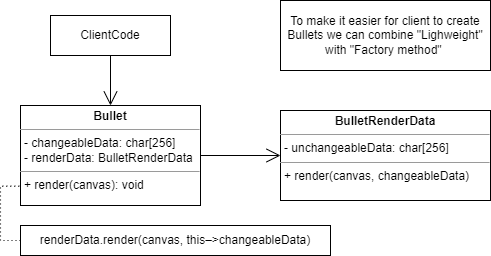

The diagram above was exported from draw.io. Its source (the exported page's mxGraphModel, read from the mxfile embedded in the PNG):
<mxGraphModel dx="819" dy="433" grid="1" gridSize="10" guides="1" tooltips="1" connect="1" arrows="1" fold="1" page="1" pageScale="1" pageWidth="600" pageHeight="400" math="0" shadow="0">
  <root>
    <mxCell id="0" />
    <mxCell id="1" parent="0" />
    <mxCell id="UlypsnmLOO6KyKypqknx-1" value="ClientCode" style="rounded=0;whiteSpace=wrap;html=1;" vertex="1" parent="1">
      <mxGeometry x="100" y="70" width="120" height="40" as="geometry" />
    </mxCell>
    <mxCell id="UlypsnmLOO6KyKypqknx-2" value="&lt;p style=&quot;margin:0px;margin-top:4px;text-align:center;&quot;&gt;&lt;b&gt;Bullet&lt;/b&gt;&lt;/p&gt;&lt;hr size=&quot;1&quot;&gt;&lt;p style=&quot;margin:0px;margin-left:4px;&quot;&gt;- changeableData: char[256]&lt;/p&gt;&lt;p style=&quot;margin:0px;margin-left:4px;&quot;&gt;- renderData: BulletRenderData&lt;/p&gt;&lt;hr size=&quot;1&quot;&gt;&lt;p style=&quot;margin:0px;margin-left:4px;&quot;&gt;+ render(canvas): void&lt;/p&gt;" style="verticalAlign=top;align=left;overflow=fill;fontSize=12;fontFamily=Helvetica;html=1;whiteSpace=wrap;" vertex="1" parent="1">
      <mxGeometry x="70" y="160" width="180" height="100" as="geometry" />
    </mxCell>
    <mxCell id="UlypsnmLOO6KyKypqknx-3" value="" style="endArrow=open;endFill=1;endSize=12;html=1;rounded=0;edgeStyle=orthogonalEdgeStyle;fontSize=12;curved=1;exitX=0.5;exitY=1;exitDx=0;exitDy=0;entryX=0.5;entryY=0;entryDx=0;entryDy=0;" edge="1" parent="1" source="UlypsnmLOO6KyKypqknx-1" target="UlypsnmLOO6KyKypqknx-2">
      <mxGeometry width="160" relative="1" as="geometry">
        <mxPoint x="320" y="150.0000000000001" as="sourcePoint" />
        <mxPoint x="480" y="150.0000000000001" as="targetPoint" />
      </mxGeometry>
    </mxCell>
    <mxCell id="UlypsnmLOO6KyKypqknx-4" value="&lt;p style=&quot;margin:0px;margin-top:4px;text-align:center;&quot;&gt;&lt;b&gt;BulletRenderData&lt;/b&gt;&lt;/p&gt;&lt;hr size=&quot;1&quot;&gt;&lt;p style=&quot;margin:0px;margin-left:4px;&quot;&gt;- unchangeableData: char[256]&lt;/p&gt;&lt;hr size=&quot;1&quot;&gt;&lt;p style=&quot;margin:0px;margin-left:4px;&quot;&gt;+ render(canvas, changeableData)&lt;/p&gt;" style="verticalAlign=top;align=left;overflow=fill;fontSize=12;fontFamily=Helvetica;html=1;whiteSpace=wrap;" vertex="1" parent="1">
      <mxGeometry x="330" y="165" width="210" height="90" as="geometry" />
    </mxCell>
    <mxCell id="UlypsnmLOO6KyKypqknx-6" value="" style="endArrow=open;endFill=1;endSize=12;rounded=0;edgeStyle=orthogonalEdgeStyle;fontSize=12;curved=1;exitX=1;exitY=0.5;exitDx=0;exitDy=0;entryX=0;entryY=0.5;entryDx=0;entryDy=0;spacingLeft=1;labelBorderColor=none;html=1;verticalAlign=bottom;spacingRight=1;labelBackgroundColor=none;spacingTop=0;spacingBottom=3;" edge="1" parent="1" source="UlypsnmLOO6KyKypqknx-2" target="UlypsnmLOO6KyKypqknx-4">
      <mxGeometry width="160" relative="1" as="geometry">
        <mxPoint x="320" y="270.0000000000001" as="sourcePoint" />
        <mxPoint x="480" y="270.0000000000001" as="targetPoint" />
      </mxGeometry>
    </mxCell>
    <mxCell id="UlypsnmLOO6KyKypqknx-8" value="renderData.render(canvas, this–&amp;gt;changeableData)" style="rounded=0;whiteSpace=wrap;html=1;align=center;" vertex="1" parent="1">
      <mxGeometry x="70" y="280" width="310" height="30" as="geometry" />
    </mxCell>
    <mxCell id="UlypsnmLOO6KyKypqknx-9" value="" style="endArrow=none;dashed=1;html=1;dashPattern=1 3;strokeWidth=1;rounded=0;entryX=-0.006;entryY=0.807;entryDx=0;entryDy=0;entryPerimeter=0;exitX=0;exitY=0.5;exitDx=0;exitDy=0;edgeStyle=orthogonalEdgeStyle;" edge="1" parent="1" source="UlypsnmLOO6KyKypqknx-8" target="UlypsnmLOO6KyKypqknx-2">
      <mxGeometry width="50" height="50" relative="1" as="geometry">
        <mxPoint x="380" y="290" as="sourcePoint" />
        <mxPoint x="430" y="240" as="targetPoint" />
        <Array as="points">
          <mxPoint x="50" y="295" />
          <mxPoint x="50" y="241" />
        </Array>
      </mxGeometry>
    </mxCell>
    <mxCell id="UlypsnmLOO6KyKypqknx-10" value="To make it easier for client to create Bullets we can combine &quot;Lighweight&quot; with &quot;Factory method&quot;&amp;nbsp;" style="rounded=0;whiteSpace=wrap;html=1;" vertex="1" parent="1">
      <mxGeometry x="330" y="55" width="210" height="70" as="geometry" />
    </mxCell>
  </root>
</mxGraphModel>